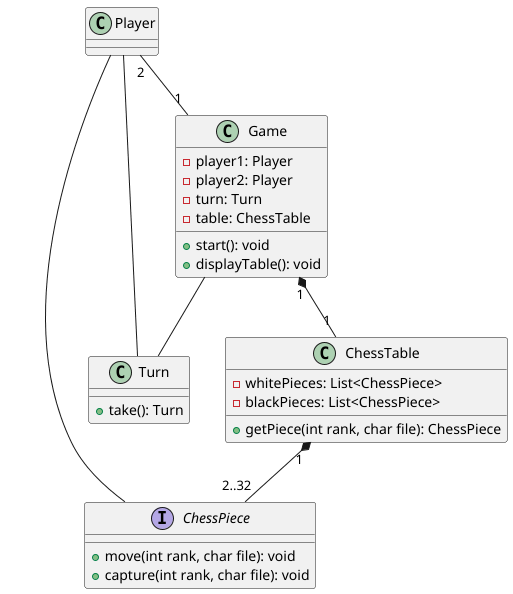

The diagram above was rendered by PlantUML. Its source (embedded in the PNG):
@startuml
interface ChessPiece {
    + move(int rank, char file): void
    + capture(int rank, char file): void
}
class ChessTable {
    - whitePieces: List<ChessPiece>
    - blackPieces: List<ChessPiece>
    + getPiece(int rank, char file): ChessPiece
}
class Turn {
    + take(): Turn
}
class Game {
    - player1: Player
    - player2: Player
    - turn: Turn
    - table: ChessTable
    + start(): void
    + displayTable(): void
}
class Player {
}

' relations
Player "2" -- "1" Game
Game "1" *-- "1" ChessTable
Game -- Turn
Player -- Turn
Player -- ChessPiece
ChessTable "1" *-- "2..32" ChessPiece
@enduml